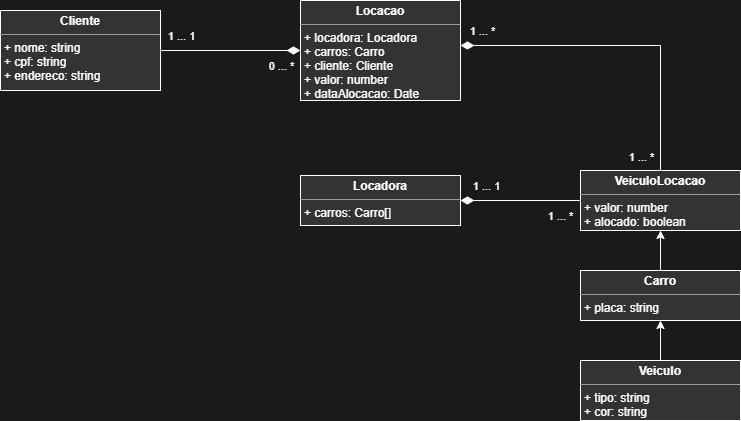

The diagram above was exported from draw.io. Its source (the exported page's mxGraphModel, read from the mxfile embedded in the PNG):
<mxGraphModel dx="1088" dy="800" grid="1" gridSize="10" guides="1" tooltips="1" connect="1" arrows="1" fold="1" page="1" pageScale="1" pageWidth="827" pageHeight="1169" background="#1A1A1A" math="0" shadow="0">
  <root>
    <mxCell id="0" />
    <mxCell id="1" parent="0" />
    <mxCell id="17" style="edgeStyle=orthogonalEdgeStyle;rounded=0;orthogonalLoop=1;jettySize=auto;html=1;endArrow=diamondThin;endFill=1;endSize=11;fontColor=#FFFFFF;labelBackgroundColor=none;strokeColor=#FFFFFF;" edge="1" parent="1" source="5" target="15">
      <mxGeometry relative="1" as="geometry" />
    </mxCell>
    <mxCell id="21" value="0 ... *" style="edgeLabel;html=1;align=center;verticalAlign=middle;resizable=0;points=[];fontColor=#FFFFFF;labelBackgroundColor=none;" vertex="1" connectable="0" parent="17">
      <mxGeometry x="0.7585" relative="1" as="geometry">
        <mxPoint x="-3" y="15" as="offset" />
      </mxGeometry>
    </mxCell>
    <mxCell id="22" value="1 ... 1" style="edgeLabel;html=1;align=center;verticalAlign=middle;resizable=0;points=[];fontColor=#FFFFFF;labelBackgroundColor=none;" vertex="1" connectable="0" parent="17">
      <mxGeometry x="-0.8197" y="2" relative="1" as="geometry">
        <mxPoint x="7" y="-13" as="offset" />
      </mxGeometry>
    </mxCell>
    <mxCell id="5" value="&lt;p style=&quot;margin: 0px ; margin-top: 4px ; text-align: center&quot;&gt;&lt;b&gt;Cliente&lt;/b&gt;&lt;/p&gt;&lt;hr size=&quot;1&quot;&gt;&lt;p style=&quot;margin: 0px ; margin-left: 4px&quot;&gt;+ nome: string&lt;/p&gt;&lt;p style=&quot;margin: 0px ; margin-left: 4px&quot;&gt;+ cpf: string&lt;/p&gt;&lt;p style=&quot;margin: 0px ; margin-left: 4px&quot;&gt;+ endereco: string&lt;/p&gt;" style="verticalAlign=top;align=left;overflow=fill;fontSize=12;fontFamily=Helvetica;html=1;fontColor=#FFFFFF;labelBackgroundColor=none;strokeColor=#FFFFFF;fillColor=#333333;" vertex="1" parent="1">
      <mxGeometry x="44" y="100" width="160" height="80" as="geometry" />
    </mxCell>
    <mxCell id="6" value="&lt;p style=&quot;margin: 0px ; margin-top: 4px ; text-align: center&quot;&gt;&lt;b&gt;Locadora&lt;/b&gt;&lt;/p&gt;&lt;hr size=&quot;1&quot;&gt;&lt;p style=&quot;margin: 0px ; margin-left: 4px&quot;&gt;+ carros: Carro[]&lt;/p&gt;" style="verticalAlign=top;align=left;overflow=fill;fontSize=12;fontFamily=Helvetica;html=1;fontColor=#FFFFFF;labelBackgroundColor=none;strokeColor=#FFFFFF;fillColor=#333333;" vertex="1" parent="1">
      <mxGeometry x="344" y="265" width="160" height="50" as="geometry" />
    </mxCell>
    <mxCell id="9" style="edgeStyle=orthogonalEdgeStyle;rounded=0;orthogonalLoop=1;jettySize=auto;html=1;fontColor=#FFFFFF;labelBackgroundColor=none;strokeColor=#FFFFFF;" edge="1" parent="1" source="7" target="8">
      <mxGeometry relative="1" as="geometry" />
    </mxCell>
    <mxCell id="7" value="&lt;p style=&quot;margin: 0px ; margin-top: 4px ; text-align: center&quot;&gt;&lt;b&gt;Veiculo&lt;/b&gt;&lt;/p&gt;&lt;hr size=&quot;1&quot;&gt;&lt;p style=&quot;margin: 0px ; margin-left: 4px&quot;&gt;+ tipo: string&lt;/p&gt;&lt;p style=&quot;margin: 0px ; margin-left: 4px&quot;&gt;+ cor: string&lt;/p&gt;" style="verticalAlign=top;align=left;overflow=fill;fontSize=12;fontFamily=Helvetica;html=1;fontColor=#FFFFFF;labelBackgroundColor=none;strokeColor=#FFFFFF;fillColor=#333333;" vertex="1" parent="1">
      <mxGeometry x="624" y="450" width="160" height="60" as="geometry" />
    </mxCell>
    <mxCell id="11" style="edgeStyle=orthogonalEdgeStyle;rounded=0;orthogonalLoop=1;jettySize=auto;html=1;fontColor=#FFFFFF;labelBackgroundColor=none;strokeColor=#FFFFFF;" edge="1" parent="1" source="8" target="10">
      <mxGeometry relative="1" as="geometry" />
    </mxCell>
    <mxCell id="8" value="&lt;p style=&quot;margin: 0px ; margin-top: 4px ; text-align: center&quot;&gt;&lt;b&gt;Carro&lt;/b&gt;&lt;/p&gt;&lt;hr size=&quot;1&quot;&gt;&lt;p style=&quot;margin: 0px ; margin-left: 4px&quot;&gt;&lt;span&gt;+ placa: string&lt;/span&gt;&lt;br&gt;&lt;/p&gt;" style="verticalAlign=top;align=left;overflow=fill;fontSize=12;fontFamily=Helvetica;html=1;fontColor=#FFFFFF;labelBackgroundColor=none;strokeColor=#FFFFFF;fillColor=#333333;" vertex="1" parent="1">
      <mxGeometry x="624" y="360" width="160" height="50" as="geometry" />
    </mxCell>
    <mxCell id="13" style="edgeStyle=orthogonalEdgeStyle;rounded=0;orthogonalLoop=1;jettySize=auto;html=1;endArrow=diamondThin;endFill=1;endSize=11;fontColor=#FFFFFF;labelBackgroundColor=none;strokeColor=#FFFFFF;" edge="1" parent="1" source="10" target="6">
      <mxGeometry relative="1" as="geometry" />
    </mxCell>
    <mxCell id="14" value="1 ... 1" style="edgeLabel;html=1;align=center;verticalAlign=middle;resizable=0;points=[];fontColor=#FFFFFF;labelBackgroundColor=none;" vertex="1" connectable="0" parent="13">
      <mxGeometry x="0.5833" y="1" relative="1" as="geometry">
        <mxPoint y="-16" as="offset" />
      </mxGeometry>
    </mxCell>
    <mxCell id="16" value="1 ... *" style="edgeLabel;html=1;align=center;verticalAlign=middle;resizable=0;points=[];fontColor=#FFFFFF;labelBackgroundColor=none;" vertex="1" connectable="0" parent="13">
      <mxGeometry x="-0.6554" y="2" relative="1" as="geometry">
        <mxPoint y="13" as="offset" />
      </mxGeometry>
    </mxCell>
    <mxCell id="18" style="edgeStyle=orthogonalEdgeStyle;rounded=0;orthogonalLoop=1;jettySize=auto;html=1;endArrow=diamondThin;endFill=1;endSize=11;fontColor=#FFFFFF;labelBackgroundColor=none;strokeColor=#FFFFFF;" edge="1" parent="1" source="10" target="15">
      <mxGeometry relative="1" as="geometry">
        <Array as="points">
          <mxPoint x="704" y="135" />
        </Array>
      </mxGeometry>
    </mxCell>
    <mxCell id="19" value="1 ... *" style="edgeLabel;html=1;align=center;verticalAlign=middle;resizable=0;points=[];fontColor=#FFFFFF;labelBackgroundColor=none;" vertex="1" connectable="0" parent="18">
      <mxGeometry x="0.8734" y="-1" relative="1" as="geometry">
        <mxPoint y="-14" as="offset" />
      </mxGeometry>
    </mxCell>
    <mxCell id="20" value="1 ... *" style="edgeLabel;html=1;align=center;verticalAlign=middle;resizable=0;points=[];fontColor=#FFFFFF;labelBackgroundColor=none;" vertex="1" connectable="0" parent="18">
      <mxGeometry x="-0.9165" y="-1" relative="1" as="geometry">
        <mxPoint x="-21" as="offset" />
      </mxGeometry>
    </mxCell>
    <mxCell id="10" value="&lt;p style=&quot;margin: 0px ; margin-top: 4px ; text-align: center&quot;&gt;&lt;b&gt;VeiculoLocacao&lt;/b&gt;&lt;/p&gt;&lt;hr size=&quot;1&quot;&gt;&lt;p style=&quot;margin: 0px ; margin-left: 4px&quot;&gt;+ valor: number&lt;/p&gt;&lt;p style=&quot;margin: 0px ; margin-left: 4px&quot;&gt;+ alocado: boolean&lt;/p&gt;" style="verticalAlign=top;align=left;overflow=fill;fontSize=12;fontFamily=Helvetica;html=1;fontColor=#FFFFFF;labelBackgroundColor=none;strokeColor=#FFFFFF;fillColor=#333333;" vertex="1" parent="1">
      <mxGeometry x="624" y="260" width="160" height="60" as="geometry" />
    </mxCell>
    <mxCell id="15" value="&lt;p style=&quot;margin: 0px ; margin-top: 4px ; text-align: center&quot;&gt;&lt;b&gt;Locacao&lt;/b&gt;&lt;/p&gt;&lt;hr size=&quot;1&quot;&gt;&lt;p style=&quot;margin: 0px ; margin-left: 4px&quot;&gt;+ locadora: Locadora&lt;br&gt;&lt;/p&gt;&lt;p style=&quot;margin: 0px ; margin-left: 4px&quot;&gt;+ carros: Carro&lt;/p&gt;&lt;p style=&quot;margin: 0px ; margin-left: 4px&quot;&gt;+ cliente: Cliente&lt;/p&gt;&lt;p style=&quot;margin: 0px ; margin-left: 4px&quot;&gt;+ valor: number&lt;/p&gt;&lt;p style=&quot;margin: 0px ; margin-left: 4px&quot;&gt;+ dataAlocacao: Date&lt;/p&gt;" style="verticalAlign=top;align=left;overflow=fill;fontSize=12;fontFamily=Helvetica;html=1;fontColor=#FFFFFF;labelBackgroundColor=none;strokeColor=#FFFFFF;fillColor=#333333;" vertex="1" parent="1">
      <mxGeometry x="344" y="90" width="160" height="100" as="geometry" />
    </mxCell>
  </root>
</mxGraphModel>